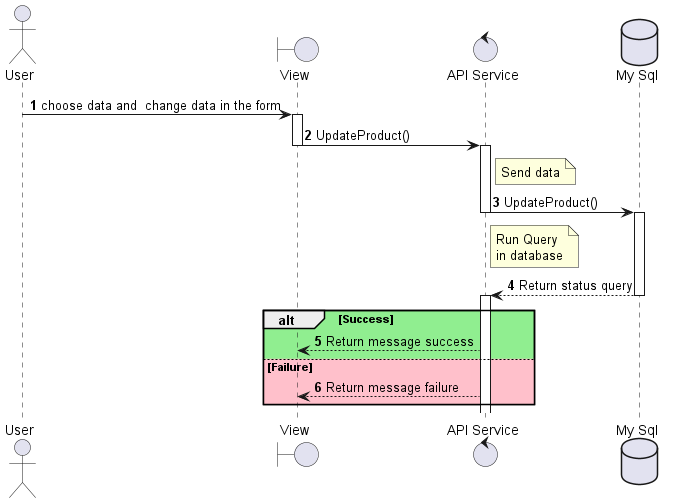

The diagram above was rendered by PlantUML. Its source (embedded in the PNG):
@startuml sequenceDiagram_Product_update
actor User
boundary "View" as View
control "API Service" as APIService
database "My Sql" as DB

autonumber
User -> View --++ : choose data and  change data in the form
View -> APIService --++ : UpdateProduct()
note right of APIService: Send data 
APIService -> DB --++ : UpdateProduct()
note right of APIService: Run Query\nin database
DB --> APIService --++ : Return status query
alt #LightGreen  Success
    APIService --> View  : Return message success
else #Pink Failure
    APIService --> View  : Return message failure
end
@enduml